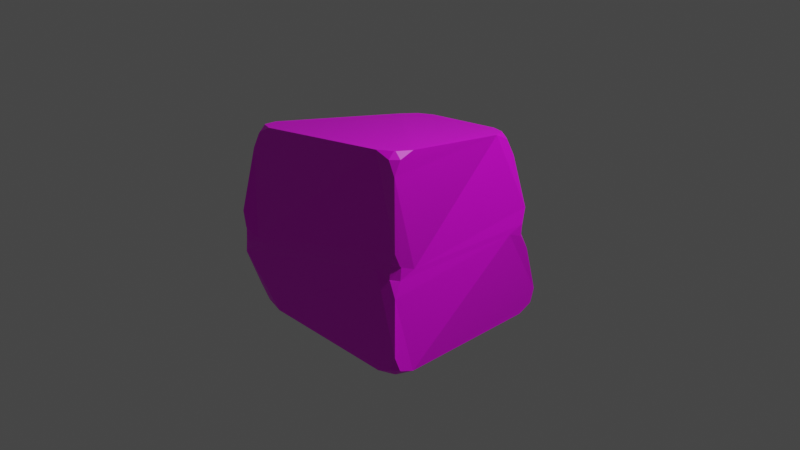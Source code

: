 # Source: SquareBasedRock.blend  (saved by Blender 2.83.10; exported with 4.5.12 LTS)
import bpy
from mathutils import Matrix  # noqa: F401  (used for matrix-valued properties, if any)

bpy.ops.wm.read_factory_settings(use_empty=True)
scene = bpy.context.scene
scene.name = 'Scene'

# ---- collections
col_collection = bpy.data.collections.new('Collection'); scene.collection.children.link(col_collection)

# ---- images (referenced by path relative to the original .blend; pixels are not part of the script)
import os
ASSET_DIR = os.environ.get("B2B_ASSET_DIR", "")  # directory of the original .blend (textures are referenced by path, not embedded)
HERE = os.path.dirname(os.path.abspath(__file__))  # packed textures are extracted next to this script under _unpacked/

def load_image(name, relpath, width, height, colorspace="sRGB"):
    """Load a texture the original file referenced (path relative to the .blend, or extracted next to this script)."""
    p = next((c for c in (os.path.join(HERE, relpath), os.path.join(ASSET_DIR, relpath)) if relpath and os.path.exists(c)), "")
    if p:
        img = bpy.data.images.load(p, check_existing=True)
        img.name = name
    else:  # same state as the original file: an image datablock whose file is absent (Cycles renders it pink)
        img = bpy.data.images.new(name, width, height)
        img.source = "FILE"
        img.filepath = "//" + (relpath or name)
    img.colorspace_settings.name = colorspace
    return img
img_ucntcedfa_4k_albedo_jpg = load_image('ucntcedfa_4K_Albedo.jpg', 'ucntcedfa_4K_Albedo.jpg', 1024, 1024, 'sRGB')

# ---- materials (node trees are filled in below, after node groups)
mat_material_001 = bpy.data.materials.new('Material.001')
mat_material_001.use_transparent_shadow = False

# ---- material node trees
mat_material_001.use_nodes = True; mat_material_001.node_tree.nodes.clear()
_N = mat_material_001.node_tree.nodes; _L = mat_material_001.node_tree.links
n0 = _N.new('ShaderNodeBsdfPrincipled'); n0.name = 'Principled BSDF'; n0.location = (390, 384)
n0.distribution = 'GGX'
n0.subsurface_method = 'BURLEY'
n0.inputs[3].default_value = 1.45
n0.inputs[27].default_value = (0.0, 0.0, 0.0, 1.0)
n0.inputs[28].default_value = 1.0
n1 = _N.new('ShaderNodeOutputMaterial'); n1.name = 'Material Output'; n1.location = (680, 384)
n2 = _N.new('ShaderNodeTexImage'); n2.name = 'Image Texture'; n2.location = (35, 348)
n2.image = img_ucntcedfa_4k_albedo_jpg
_L.new(n0.outputs[0], n1.inputs[0])
_L.new(n2.outputs[0], n0.inputs[0])
n1.is_active_output = True

# ---- world
world_world = bpy.data.worlds.new('World'); scene.world = world_world
world_world.use_nodes = True; world_world.node_tree.nodes.clear()
_N = world_world.node_tree.nodes; _L = world_world.node_tree.links
n0 = _N.new('ShaderNodeOutputWorld'); n0.name = 'World Output'; n0.location = (300, 300)
n1 = _N.new('ShaderNodeBackground'); n1.name = 'Background'; n1.location = (10, 300)
n1.inputs[0].default_value = (0.05088, 0.05088, 0.05088, 1.0)
_L.new(n1.outputs[0], n0.inputs[0])
n0.is_active_output = True
world_world.color = (0.05088, 0.05088, 0.05088)
world_world.use_sun_shadow = False
world_world.sun_shadow_jitter_overblur = 0.0

# ---- cameras
cam_camera = bpy.data.cameras.new('Camera')
cam_camera.clip_end = 100.0
cam_camera.ortho_scale = 7.314

# ---- lights
light_light = bpy.data.lights.new('Light', 'POINT')
light_light.transmission_factor = 0.0
light_light.energy = 1000.0
light_light.shadow_soft_size = 0.1
light_light.shadow_maximum_resolution = 0.006
light_light.use_absolute_resolution = True

# ---- meshes
me_cube_001 = bpy.data.meshes.new('Cube.001')
me_cube_001.from_pydata([(0.8804, 0.6913, 0.7678), (0.7916, 0.681, 0.9201), (0.8588, 0.6209, 0.927), (0.6243, 0.6798, 0.9812), (0.7808, 0.6168, 1.005), (0.7833, 0.681, 0.9279), (0.8588, 0.5996, 0.9518), (0.794, 0.6037, 1.008), (0.8679, 0.4494, 1.039), (0.7646, 1.0, -1.0), (0.9222, 1.0, -0.9348), (0.9222, 0.9348, -1.0), (1.004, 0.971, -0.7694), (1.0, 0.9348, -0.9222), (0.9348, 1.0, -0.9222), (0.9348, 0.9222, -1.0), (1.0, 0.9222, -0.9348), (1.0, 0.7646, -1.0), (0.9875, -0.988, 1.075), (1.0, -0.93, 1.226), (0.93, -1.0, 1.226), (0.9909, -0.7684, 1.27), (0.9348, -0.9238, 1.287), (1.0, -0.9286, 1.227), (0.9286, -1.0, 1.227), (0.9238, -0.9348, 1.287), (0.7674, -1.0, 1.273), (0.9829, -0.9836, -0.7677), (0.9348, -1.0, -0.9222), (1.0, -0.9348, -0.9222), (0.7646, -1.0, -1.0), (0.9222, -0.9348, -1.0), (0.9222, -1.0, -0.9348), (1.0, -0.9222, -0.9348), (0.9348, -0.9222, -1.0), (1.0, -0.7646, -1.0), (-0.4677, 0.4398, 0.8901), (-0.3675, 0.5901, 0.8835), (-0.4328, 0.5881, 0.8162), (-0.1982, 0.6689, 0.8933), (-0.3531, 0.6677, 0.8162), (-0.3552, 0.6025, 0.8835), (-0.4328, 0.6045, 0.7987), (-0.3696, 0.6677, 0.7987), (-0.4893, 0.7009, 0.6665), (-1.0, 1.0, -0.7646), (-0.9348, 1.0, -0.9222), (-1.0, 0.9348, -0.9222), (-0.7646, 1.0, -1.0), (-0.9222, 0.9348, -1.0), (-0.9222, 1.0, -0.9348), (-1.0, 0.9222, -0.9348), (-0.9348, 0.9222, -1.0), (-1.0, 0.7646, -1.0), (-1.0, -1.025, 0.7681), (-0.9399, -1.0, 0.927), (-1.0, -0.9327, 0.9201), (-0.7674, -1.0, 1.036), (-0.9228, -0.9352, 1.008), (-0.9186, -1.0, 0.9518), (-1.0, -0.9244, 0.9279), (-0.9358, -0.922, 1.005), (-0.9651, -0.7721, 0.9844), (-1.0, -0.7646, -1.0), (-0.9348, -0.9222, -1.0), (-1.0, -0.9222, -0.9348), (-0.7646, -1.0, -1.0), (-0.9222, -1.0, -0.9348), (-0.9222, -0.9348, -1.0), (-1.0, -0.9348, -0.9222), (-0.9348, -1.0, -0.9222), (-1.0, -1.032, -0.7702), (1.028, 0.7924, -0.2306), (0.9654, 0.7634, -0.07888), (1.032, 0.7007, -0.07538), (0.7972, 0.7758, -0.007303), (0.9529, 0.7634, 0.06177), (0.9549, 0.7634, -0.0687), (1.01, 0.7531, 0.2322), (1.032, 0.6957, 0.08041), (0.9674, 0.7634, 0.07683), (1.032, 0.6834, -0.05669), (1.032, 0.6885, 0.0737), (1.02, 0.5292, 0.01036), (-1.0, -1.202, 0.1384), (-1.0, -1.163, -0.0167), (-0.9323, -1.227, -0.01312), (-1.0, -0.9915, -0.09613), (-1.0, -1.15, -0.1622), (-1.0, -1.148, -0.03176), (-1.0, -1.195, -0.3233), (-0.9373, -1.227, -0.1689), (-1.0, -1.161, -0.1724), (-0.925, -1.227, -0.01982), (-0.92, -1.227, -0.1502), (-0.7675, -1.206, -0.07773), (0.878, -0.8828, -0.22), (0.8609, -0.7987, -0.06812), (0.7932, -0.8664, -0.06812), (0.8725, -0.6322, 0.001932), (0.8609, -0.7864, 0.06898), (0.8609, -0.7914, -0.06141), (0.8734, -0.8784, 0.246), (0.7982, -0.8664, 0.08767), (0.8609, -0.8037, 0.08767), (0.7859, -0.8664, -0.06141), (0.7809, -0.8664, 0.06898), (0.6284, -0.8869, -0.003508), (-1.0, 0.7647, -0.06016), (-1.0, 0.9232, 0.005948), (-1.0, 0.9212, -0.1245), (-0.9434, 0.9669, 0.1453), (-0.9337, 1.0, 0.01612), (-1.0, 0.9337, 0.01612), (-0.7656, 0.9876, -0.05545), (-0.9212, 1.0, -0.1245), (-0.9232, 1.0, 0.005948), (-1.0, 0.9358, -0.1396), (-0.9358, 1.0, -0.1396), (-1.0, 1.0, -0.2981)], [], [(8, 7, 4, 3, 39, 41, 37, 36, 62, 61, 58, 57, 26, 25, 22, 21), (38, 37, 41, 40, 43, 42), (56, 55, 59, 58, 61, 60), (29, 28, 32, 31, 34, 33), (11, 10, 14, 13, 16, 15), (53, 52, 49, 48, 9, 11, 15, 17, 35, 34, 31, 30, 66, 68, 64, 63), (20, 19, 23, 22, 25, 24), (17, 16, 13, 12, 72, 74, 81, 83, 99, 101, 97, 96, 27, 29, 33, 35), (47, 46, 50, 49, 52, 51), (114, 116, 112, 111, 44, 43, 40, 39, 3, 5, 1, 0, 78, 80, 76, 75), (48, 50, 46, 45, 119, 118, 115, 114, 75, 77, 73, 72, 12, 14, 10, 9), (107, 106, 103, 102, 18, 20, 24, 26, 57, 59, 55, 54, 84, 86, 93, 95), (30, 32, 28, 27, 96, 98, 105, 107, 95, 94, 91, 90, 71, 70, 67, 66), (87, 89, 85, 84, 54, 56, 60, 62, 36, 38, 42, 44, 111, 113, 109, 108), (63, 65, 69, 71, 90, 92, 88, 87, 108, 110, 117, 119, 45, 47, 51, 53), (65, 64, 68, 67, 70, 69), (74, 73, 77, 76, 80, 79, 82, 81), (86, 85, 89, 88, 92, 91, 94, 93), (98, 97, 101, 100, 104, 103, 106, 105), (110, 109, 113, 112, 116, 115, 118, 117), (2, 1, 5, 4, 7, 6), (0, 1, 2), (3, 4, 5), (6, 7, 8), (9, 10, 11), (12, 13, 14), (15, 16, 17), (18, 19, 20), (21, 22, 23), (24, 25, 26), (27, 28, 29), (30, 31, 32), (33, 34, 35), (36, 37, 38), (39, 40, 41), (42, 43, 44), (45, 46, 47), (48, 49, 50), (51, 52, 53), (54, 55, 56), (57, 58, 59), (60, 61, 62), (63, 64, 65), (66, 67, 68), (69, 70, 71), (72, 73, 74), (75, 76, 77), (78, 79, 80), (81, 82, 83), (84, 85, 86), (87, 88, 89), (90, 91, 92), (93, 94, 95), (96, 97, 98), (99, 100, 101), (102, 103, 104), (105, 106, 107), (108, 109, 110), (111, 112, 113), (114, 115, 116), (117, 118, 119), (83, 82, 79, 78, 0, 2, 6, 8, 21, 23, 19, 18, 102, 104, 100, 99)])
_uv = me_cube_001.uv_layers.new(name='UVMap')
_uv.uv.foreach_set('vector', [0.7925, 0.3189, 0.7725, 0.3065, 0.7708, 0.3043, 0.7628, 0.279, 0.7649, 0.147, 0.7736, 0.122, 0.7752, 0.12, 0.7947, 0.1044, 0.9517, 0.02821, 0.9711, 0.03334, 0.9727, 0.03548, 0.981, 0.0607, 0.981, 0.3087, 0.9726, 0.3337, 0.9712, 0.3354, 0.951, 0.3439, 0.7745, 0.1083, 0.7752, 0.12, 0.7736, 0.122, 0.7641, 0.1208, 0.7638, 0.1178, 0.772, 0.1079, 0.1034, 0.4061, 0.1028, 0.4158, 0.1007, 0.4174, 0.09593, 0.4121, 0.09617, 0.4101, 0.1028, 0.4055, 0.6196, 0.495, 0.6278, 0.4949, 0.6279, 0.4967, 0.6201, 0.5064, 0.6185, 0.5064, 0.6181, 0.4969, 0.03178, 0.6261, 0.02234, 0.6261, 0.02234, 0.6238, 0.03178, 0.612, 0.03361, 0.612, 0.03361, 0.6238, 0.05639, 0.9722, 0.03361, 0.9604, 0.03178, 0.9582, 0.02234, 0.9298, 0.02234, 0.6544, 0.03178, 0.6261, 0.03361, 0.6238, 0.05639, 0.612, 0.2776, 0.612, 0.3004, 0.6238, 0.3023, 0.6261, 0.3117, 0.6544, 0.3117, 0.9298, 0.3023, 0.9582, 0.3004, 0.9604, 0.2776, 0.9722, 0.6279, 0.1751, 0.6191, 0.1752, 0.6189, 0.1751, 0.6187, 0.166, 0.6201, 0.1659, 0.6279, 0.1749, 0.4166, 0.5063, 0.3978, 0.4966, 0.3963, 0.4947, 0.3919, 0.472, 0.4131, 0.3919, 0.424, 0.3688, 0.4261, 0.366, 0.4446, 0.356, 0.5842, 0.3571, 0.6033, 0.3665, 0.6042, 0.3675, 0.6141, 0.3902, 0.6255, 0.472, 0.6196, 0.495, 0.6181, 0.4969, 0.5993, 0.5066, 0.03178, 0.9722, 0.02234, 0.9604, 0.02234, 0.9582, 0.03178, 0.9582, 0.03361, 0.9604, 0.03361, 0.9722, 0.6472, 0.6464, 0.6699, 0.6529, 0.6714, 0.6541, 0.6728, 0.6691, 0.6069, 0.732, 0.5899, 0.7477, 0.5876, 0.7497, 0.5657, 0.7588, 0.449, 0.7703, 0.4263, 0.7645, 0.4251, 0.7636, 0.4122, 0.7463, 0.3931, 0.6849, 0.3989, 0.667, 0.401, 0.6652, 0.423, 0.6569, 0.645, 0.5384, 0.6675, 0.5456, 0.6694, 0.547, 0.679, 0.5648, 0.6801, 0.6181, 0.6713, 0.6363, 0.6693, 0.638, 0.6472, 0.6464, 0.423, 0.6569, 0.4004, 0.6503, 0.3988, 0.6492, 0.3899, 0.6317, 0.3937, 0.5684, 0.4035, 0.5506, 0.4052, 0.5491, 0.4275, 0.5414, 0.1846, 0.5242, 0.1785, 0.534, 0.1769, 0.5353, 0.1633, 0.5418, 0.09173, 0.5588, 0.07866, 0.5554, 0.07856, 0.5553, 0.07445, 0.5433, 0.09358, 0.4287, 0.1007, 0.4174, 0.1028, 0.4158, 0.1165, 0.4132, 0.1707, 0.4269, 0.1838, 0.4339, 0.1844, 0.4345, 0.1896, 0.4446, 0.2707, 0.5431, 0.2652, 0.5549, 0.2641, 0.5558, 0.2509, 0.5582, 0.2036, 0.5425, 0.1904, 0.5349, 0.1898, 0.5344, 0.1846, 0.5242, 0.1896, 0.4446, 0.1957, 0.4348, 0.1973, 0.4335, 0.2106, 0.4264, 0.2493, 0.4138, 0.2625, 0.4162, 0.2636, 0.4172, 0.2694, 0.4289, 0.1911, 0.4107, 0.1854, 0.4228, 0.1841, 0.4239, 0.1707, 0.4269, 0.1165, 0.4132, 0.1034, 0.4061, 0.1028, 0.4055, 0.09806, 0.3963, 0.1077, 0.3398, 0.1142, 0.3309, 0.1158, 0.3296, 0.1272, 0.318, 0.1721, 0.2635, 0.1831, 0.2619, 0.184, 0.2627, 0.1896, 0.2749, 0.2694, 0.3932, 0.2636, 0.4053, 0.2625, 0.4063, 0.2493, 0.4138, 0.2106, 0.4264, 0.1976, 0.4237, 0.1967, 0.4229, 0.1911, 0.4107, 0.1896, 0.2749, 0.1953, 0.2628, 0.1966, 0.2617, 0.2103, 0.2567, 0.2506, 0.2568, 0.2641, 0.2618, 0.2652, 0.2628, 0.2707, 0.275, 0.2636, 0.4053, 0.2693, 0.4102, 0.2693, 0.4121, 0.2636, 0.4172, 0.2625, 0.4162, 0.2625, 0.4063, 0.3888, 0.6503, 0.3988, 0.6492, 0.4004, 0.6503, 0.401, 0.6652, 0.3989, 0.667, 0.3891, 0.6681, 0.3891, 0.6674, 0.3887, 0.6526, 0.1838, 0.4339, 0.1841, 0.4239, 0.1854, 0.4228, 0.1967, 0.4229, 0.1976, 0.4237, 0.1973, 0.4335, 0.1957, 0.4348, 0.1844, 0.4345, 0.6127, 0.3673, 0.6042, 0.3675, 0.6033, 0.3665, 0.6027, 0.3471, 0.6048, 0.3443, 0.6127, 0.3441, 0.6128, 0.3469, 0.6128, 0.3663, 0.6798, 0.6387, 0.6801, 0.6535, 0.6802, 0.6546, 0.6714, 0.6541, 0.6699, 0.6529, 0.6693, 0.638, 0.6713, 0.6363, 0.6799, 0.6368, 0.415, 0.7651, 0.4251, 0.7636, 0.4263, 0.7645, 0.4262, 0.7739, 0.4242, 0.7744, 0.4149, 0.7682, 0.4122, 0.7463, 0.4251, 0.7636, 0.415, 0.7651, 0.449, 0.7703, 0.4262, 0.7739, 0.4263, 0.7645, 0.7718, 0.3156, 0.7725, 0.3065, 0.7925, 0.3189, 0.02234, 0.6544, 0.02234, 0.6261, 0.03178, 0.6261, 0.3937, 0.5684, 0.3936, 0.5514, 0.4035, 0.5506, 0.03361, 0.6238, 0.03361, 0.612, 0.05639, 0.612, 0.6261, 0.1976, 0.6191, 0.1752, 0.6279, 0.1751, 0.5998, 0.1686, 0.6187, 0.166, 0.6189, 0.1751, 0.9797, 0.3332, 0.9726, 0.3337, 0.981, 0.3087, 0.6255, 0.472, 0.6278, 0.4949, 0.6196, 0.495, 0.3117, 0.6544, 0.3023, 0.6261, 0.3117, 0.6261, 0.6181, 0.4969, 0.6185, 0.5064, 0.5993, 0.5066, 0.7947, 0.1044, 0.7752, 0.12, 0.7745, 0.1083, 0.7649, 0.147, 0.7641, 0.1208, 0.7736, 0.122, 0.772, 0.1079, 0.7638, 0.1178, 0.7576, 0.09609, 0.679, 0.5648, 0.6694, 0.547, 0.678, 0.5475, 0.02234, 0.9298, 0.03178, 0.9582, 0.02234, 0.9582, 0.03361, 0.9722, 0.03361, 0.9604, 0.05639, 0.9722, 0.1165, 0.4132, 0.1028, 0.4158, 0.1034, 0.4061, 0.09358, 0.4287, 0.09593, 0.4121, 0.1007, 0.4174, 0.9701, 0.02156, 0.9711, 0.03334, 0.9517, 0.02821, 0.2694, 0.3932, 0.2693, 0.4102, 0.2636, 0.4053, 0.2694, 0.4289, 0.2636, 0.4172, 0.2693, 0.4121, 0.2625, 0.4063, 0.2625, 0.4162, 0.2493, 0.4138, 0.3899, 0.6317, 0.3988, 0.6492, 0.3888, 0.6503, 0.423, 0.6569, 0.401, 0.6652, 0.4004, 0.6503, 0.3931, 0.6849, 0.3891, 0.6681, 0.3989, 0.667, 0.4261, 0.366, 0.4255, 0.3466, 0.4446, 0.356, 0.1707, 0.4269, 0.1841, 0.4239, 0.1838, 0.4339, 0.1911, 0.4107, 0.1967, 0.4229, 0.1854, 0.4228, 0.2106, 0.4264, 0.1973, 0.4335, 0.1976, 0.4237, 0.1844, 0.4345, 0.1957, 0.4348, 0.1896, 0.4446, 0.6141, 0.3902, 0.6042, 0.3675, 0.6127, 0.3673, 0.5842, 0.3571, 0.6027, 0.3471, 0.6033, 0.3665, 0.6137, 0.3208, 0.6127, 0.3441, 0.6048, 0.3443, 0.1898, 0.5344, 0.1785, 0.534, 0.1846, 0.5242, 0.1896, 0.2749, 0.184, 0.2627, 0.1953, 0.2628, 0.6728, 0.6691, 0.6714, 0.6541, 0.6802, 0.6546, 0.6472, 0.6464, 0.6693, 0.638, 0.6699, 0.6529, 0.6799, 0.6368, 0.6713, 0.6363, 0.6801, 0.6181, 0.4446, 0.356, 0.4255, 0.3466, 0.4246, 0.3456, 0.4179, 0.3229, 0.4261, 0.2429, 0.4346, 0.2191, 0.4372, 0.2154, 0.4551, 0.2025, 0.5998, 0.1686, 0.6189, 0.1751, 0.6191, 0.1752, 0.6261, 0.1976, 0.6137, 0.3208, 0.6048, 0.3443, 0.6027, 0.3471, 0.5842, 0.3571])
me_cube_001.materials.append(mat_material_001)
me_cube_001.use_remesh_preserve_volume = False
me_cube_001.use_remesh_preserve_attributes = False
me_cube_001.use_mirror_vertex_groups = False
me_cube_001.update()

# ---- objects
ob_light = bpy.data.objects.new('Light', light_light)
ob_camera = bpy.data.objects.new('Camera', cam_camera)
ob_square_based_rock = bpy.data.objects.new('Square Based Rock', me_cube_001)

# ---- transforms, parenting, visibility, modifiers, constraints
ob_light.location = (4.076, 1.005, 5.904)
ob_light.rotation_euler = (0.6503, 0.05522, 1.866)
ob_light.lock_rotations_4d = False
ob_light.empty_display_type = 'ARROWS'
ob_light.color = (0.0, 0.0, 0.0, 0.0)
ob_light.lineart.crease_threshold = 0.0
ob_camera.location = (7.359, -6.926, 4.958)
ob_camera.rotation_euler = (1.109, 0.0, 0.8149)
ob_camera.lock_rotations_4d = False
ob_camera.empty_display_type = 'ARROWS'
ob_camera.color = (0.0, 0.0, 0.0, 0.0)
ob_camera.display_type = 'WIRE'
ob_camera.lineart.crease_threshold = 0.0
ob_square_based_rock.location = (0.0, 0.003334, 0.0)
ob_square_based_rock.lock_rotations_4d = False
ob_square_based_rock.empty_display_type = 'ARROWS'
ob_square_based_rock.lineart.crease_threshold = 0.0

# ---- collection membership
col_collection.objects.link(ob_light)
col_collection.objects.link(ob_camera)
col_collection.objects.link(ob_square_based_rock)

# ---- scene / render settings (as saved in the file)
scene.camera = ob_camera
scene.frame_start = 1; scene.frame_end = 250; scene.frame_set(1)
scene.render.engine = 'BLENDER_EEVEE_NEXT'
scene.cycles.use_denoising = False
scene.cycles.samples = 128
scene.cycles.sampling_pattern = 'TABULATED_SOBOL'
scene.cycles.use_adaptive_sampling = False
scene.cycles.use_light_tree = False
scene.view_settings.view_transform = 'Filmic'
bpy.context.view_layer.update()

